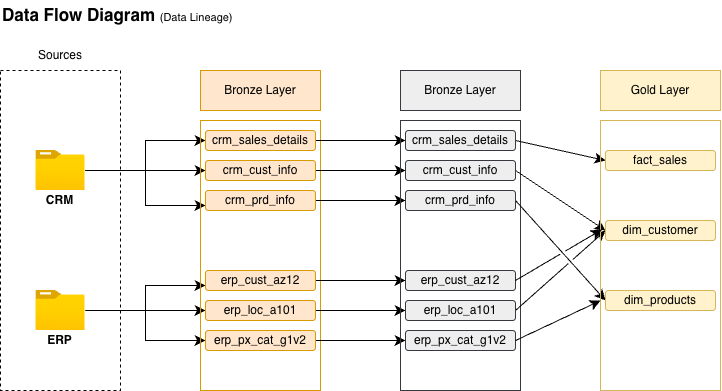

The diagram above was exported from draw.io. Its source (the exported page's mxGraphModel, read from the mxfile embedded in the PNG):
<mxGraphModel dx="992" dy="630" grid="1" gridSize="10" guides="1" tooltips="1" connect="1" arrows="1" fold="1" page="1" pageScale="1" pageWidth="3300" pageHeight="2339" math="0" shadow="0">
  <root>
    <mxCell id="0" />
    <mxCell id="1" parent="0" />
    <mxCell id="21STT1UI56j621F-7sSN-1" parent="1" style="rounded=0;whiteSpace=wrap;html=1;fillColor=none;dashed=1;" value="" vertex="1">
      <mxGeometry height="320" width="120" x="120" y="190" as="geometry" />
    </mxCell>
    <mxCell id="21STT1UI56j621F-7sSN-2" parent="1" style="text;html=1;whiteSpace=wrap;strokeColor=none;fillColor=none;align=center;verticalAlign=middle;rounded=0;" value="Sources" vertex="1">
      <mxGeometry height="30" width="60" x="150" y="160" as="geometry" />
    </mxCell>
    <mxCell id="21STT1UI56j621F-7sSN-3" edge="1" parent="1" source="21STT1UI56j621F-7sSN-6" style="edgeStyle=orthogonalEdgeStyle;rounded=0;orthogonalLoop=1;jettySize=auto;html=1;fontSize=12;startSize=8;endSize=8;entryX=0;entryY=0.5;entryDx=0;entryDy=0;" target="21STT1UI56j621F-7sSN-18">
      <mxGeometry relative="1" as="geometry">
        <mxPoint x="270" y="289.9999999999999" as="targetPoint" />
      </mxGeometry>
    </mxCell>
    <mxCell id="21STT1UI56j621F-7sSN-4" edge="1" parent="1" source="21STT1UI56j621F-7sSN-6" style="edgeStyle=orthogonalEdgeStyle;rounded=0;orthogonalLoop=1;jettySize=auto;html=1;entryX=0;entryY=0.5;entryDx=0;entryDy=0;fontSize=12;startSize=8;endSize=8;" target="21STT1UI56j621F-7sSN-16">
      <mxGeometry relative="1" x="0.0337" as="geometry" />
    </mxCell>
    <mxCell id="21STT1UI56j621F-7sSN-5" edge="1" parent="1" source="21STT1UI56j621F-7sSN-6" style="edgeStyle=orthogonalEdgeStyle;rounded=0;orthogonalLoop=1;jettySize=auto;html=1;entryX=0;entryY=0.75;entryDx=0;entryDy=0;fontSize=12;startSize=8;endSize=8;" target="21STT1UI56j621F-7sSN-20">
      <mxGeometry relative="1" x="0.0396" as="geometry" />
    </mxCell>
    <mxCell id="21STT1UI56j621F-7sSN-6" parent="1" style="image;aspect=fixed;html=1;align=center;fontSize=12;image=img/lib/azure2/general/Folder_Blank.svg;points=[[0.5,0.083,0],[0.5,1,0],[0.003,0.5,0],[0.998,0.554,0],[0.99,0.114,0],[0.987,0.996,0],[0.013,0.996,0],[0.013,0.004,0]];" value="" vertex="1">
      <mxGeometry height="40" width="49.29" x="155.35000000000002" y="270" as="geometry" />
    </mxCell>
    <mxCell id="21STT1UI56j621F-7sSN-7" edge="1" parent="1" source="21STT1UI56j621F-7sSN-10" style="edgeStyle=none;curved=1;rounded=0;curveGeometry=1;orthogonalLoop=1;jettySize=auto;html=1;entryX=0;entryY=0.5;entryDx=0;entryDy=0;fontSize=12;startSize=8;endSize=8;" target="21STT1UI56j621F-7sSN-24">
      <mxGeometry relative="1" as="geometry" />
    </mxCell>
    <mxCell id="21STT1UI56j621F-7sSN-8" edge="1" parent="1" source="21STT1UI56j621F-7sSN-10" style="edgeStyle=orthogonalEdgeStyle;rounded=0;orthogonalLoop=1;jettySize=auto;html=1;entryX=0;entryY=0.75;entryDx=0;entryDy=0;fontSize=12;startSize=8;endSize=8;" target="21STT1UI56j621F-7sSN-22">
      <mxGeometry relative="1" x="0.0301" as="geometry" />
    </mxCell>
    <mxCell id="21STT1UI56j621F-7sSN-9" edge="1" parent="1" source="21STT1UI56j621F-7sSN-10" style="edgeStyle=orthogonalEdgeStyle;rounded=0;orthogonalLoop=1;jettySize=auto;html=1;entryX=0;entryY=0.5;entryDx=0;entryDy=0;fontSize=12;startSize=8;endSize=8;" target="21STT1UI56j621F-7sSN-26">
      <mxGeometry relative="1" x="0.0337" as="geometry" />
    </mxCell>
    <mxCell id="21STT1UI56j621F-7sSN-10" parent="1" style="image;aspect=fixed;html=1;align=center;fontSize=12;image=img/lib/azure2/general/Folder_Blank.svg;points=[[0.5,0.083,0],[0.5,1,0],[0.003,0.5,0],[0.998,0.554,0],[0.99,0.114,0],[0.987,0.996,0],[0.013,0.996,0],[0.013,0.004,0]];" value="" vertex="1">
      <mxGeometry height="40" width="49.29" x="155.36" y="410" as="geometry" />
    </mxCell>
    <mxCell id="21STT1UI56j621F-7sSN-11" parent="1" style="text;html=1;whiteSpace=wrap;strokeColor=none;fillColor=none;align=center;verticalAlign=middle;rounded=0;" value="&lt;b&gt;CRM&lt;/b&gt;" vertex="1">
      <mxGeometry height="20" width="49.29" x="155.35000000000002" y="310" as="geometry" />
    </mxCell>
    <mxCell id="21STT1UI56j621F-7sSN-12" parent="1" style="text;html=1;whiteSpace=wrap;strokeColor=none;fillColor=none;align=center;verticalAlign=middle;rounded=0;" value="&lt;b&gt;ERP&lt;/b&gt;" vertex="1">
      <mxGeometry height="20" width="49.29" x="155.35000000000002" y="450" as="geometry" />
    </mxCell>
    <mxCell id="21STT1UI56j621F-7sSN-13" parent="1" style="rounded=0;whiteSpace=wrap;html=1;fillColor=none;strokeColor=#d79b00;" value="" vertex="1">
      <mxGeometry height="270" width="120" x="320" y="240" as="geometry" />
    </mxCell>
    <mxCell id="21STT1UI56j621F-7sSN-14" parent="1" style="text;html=1;whiteSpace=wrap;strokeColor=#d79b00;fillColor=#ffe6cc;align=center;verticalAlign=middle;rounded=0;" value="Bronze Layer" vertex="1">
      <mxGeometry height="40" width="120" x="320" y="190" as="geometry" />
    </mxCell>
    <mxCell id="21STT1UI56j621F-7sSN-15" edge="1" parent="1" source="21STT1UI56j621F-7sSN-16" style="edgeStyle=none;curved=1;rounded=0;curveGeometry=1;orthogonalLoop=1;jettySize=auto;html=1;entryX=0;entryY=0.5;entryDx=0;entryDy=0;fontSize=12;startSize=8;endSize=8;" target="21STT1UI56j621F-7sSN-30">
      <mxGeometry relative="1" as="geometry" />
    </mxCell>
    <mxCell id="21STT1UI56j621F-7sSN-16" parent="1" style="rounded=1;whiteSpace=wrap;html=1;roundedPerimeter=1;fillColor=#ffe6cc;strokeColor=#d79b00;" value="crm_sales_details" vertex="1">
      <mxGeometry height="20" width="110" x="325" y="250" as="geometry" />
    </mxCell>
    <mxCell id="21STT1UI56j621F-7sSN-17" edge="1" parent="1" source="21STT1UI56j621F-7sSN-18" style="edgeStyle=none;curved=1;rounded=0;curveGeometry=1;orthogonalLoop=1;jettySize=auto;html=1;fontSize=12;startSize=8;endSize=8;" target="21STT1UI56j621F-7sSN-32">
      <mxGeometry relative="1" as="geometry" />
    </mxCell>
    <mxCell id="21STT1UI56j621F-7sSN-18" parent="1" style="rounded=1;whiteSpace=wrap;html=1;roundedPerimeter=1;fillColor=#ffe6cc;strokeColor=#d79b00;" value="crm_cust_info" vertex="1">
      <mxGeometry height="20" width="110" x="325" y="280" as="geometry" />
    </mxCell>
    <mxCell id="21STT1UI56j621F-7sSN-19" edge="1" parent="1" source="21STT1UI56j621F-7sSN-20" style="edgeStyle=none;curved=1;rounded=0;curveGeometry=1;orthogonalLoop=1;jettySize=auto;html=1;entryX=0;entryY=0.5;entryDx=0;entryDy=0;fontSize=12;startSize=8;endSize=8;" target="21STT1UI56j621F-7sSN-34">
      <mxGeometry relative="1" as="geometry" />
    </mxCell>
    <mxCell id="21STT1UI56j621F-7sSN-20" parent="1" style="rounded=1;whiteSpace=wrap;html=1;roundedPerimeter=1;fillColor=#ffe6cc;strokeColor=#d79b00;" value="crm_prd_info" vertex="1">
      <mxGeometry height="20" width="110" x="325" y="310" as="geometry" />
    </mxCell>
    <mxCell id="21STT1UI56j621F-7sSN-21" edge="1" parent="1" source="21STT1UI56j621F-7sSN-22" style="edgeStyle=none;curved=1;rounded=0;curveGeometry=1;orthogonalLoop=1;jettySize=auto;html=1;entryX=0.045;entryY=0.5;entryDx=0;entryDy=0;fontSize=12;startSize=8;endSize=8;" target="21STT1UI56j621F-7sSN-35">
      <mxGeometry relative="1" as="geometry" />
    </mxCell>
    <mxCell id="21STT1UI56j621F-7sSN-22" parent="1" style="rounded=1;whiteSpace=wrap;html=1;roundedPerimeter=1;fillColor=#ffe6cc;strokeColor=#d79b00;" value="erp_cust_az12" vertex="1">
      <mxGeometry height="20" width="110" x="325" y="390" as="geometry" />
    </mxCell>
    <mxCell id="21STT1UI56j621F-7sSN-23" edge="1" parent="1" source="21STT1UI56j621F-7sSN-24" style="edgeStyle=none;curved=1;rounded=0;curveGeometry=1;orthogonalLoop=1;jettySize=auto;html=1;fontSize=12;startSize=8;endSize=8;" target="21STT1UI56j621F-7sSN-37">
      <mxGeometry relative="1" as="geometry" />
    </mxCell>
    <mxCell id="21STT1UI56j621F-7sSN-24" parent="1" style="rounded=1;whiteSpace=wrap;html=1;roundedPerimeter=1;fillColor=#ffe6cc;strokeColor=#d79b00;" value="erp_loc_a101" vertex="1">
      <mxGeometry height="20" width="110" x="325" y="420" as="geometry" />
    </mxCell>
    <mxCell id="21STT1UI56j621F-7sSN-25" edge="1" parent="1" source="21STT1UI56j621F-7sSN-26" style="edgeStyle=none;curved=1;rounded=0;curveGeometry=1;orthogonalLoop=1;jettySize=auto;html=1;entryX=0;entryY=0.5;entryDx=0;entryDy=0;fontSize=12;startSize=8;endSize=8;" target="21STT1UI56j621F-7sSN-38">
      <mxGeometry relative="1" as="geometry" />
    </mxCell>
    <mxCell id="21STT1UI56j621F-7sSN-26" parent="1" style="rounded=1;whiteSpace=wrap;html=1;roundedPerimeter=1;fillColor=#ffe6cc;strokeColor=#d79b00;" value="erp_px_cat_g1v2" vertex="1">
      <mxGeometry height="20" width="110" x="325" y="450" as="geometry" />
    </mxCell>
    <mxCell id="21STT1UI56j621F-7sSN-27" parent="1" style="rounded=0;whiteSpace=wrap;html=1;fillColor=none;strokeColor=#36393d;" value="" vertex="1">
      <mxGeometry height="270" width="120" x="520" y="240" as="geometry" />
    </mxCell>
    <mxCell id="21STT1UI56j621F-7sSN-28" parent="1" style="text;html=1;whiteSpace=wrap;strokeColor=#36393d;fillColor=#eeeeee;align=center;verticalAlign=middle;rounded=0;" value="Bronze Layer" vertex="1">
      <mxGeometry height="40" width="120" x="520" y="190" as="geometry" />
    </mxCell>
    <mxCell id="21STT1UI56j621F-7sSN-29" edge="1" parent="1" source="21STT1UI56j621F-7sSN-30" style="edgeStyle=none;curved=1;rounded=0;curveGeometry=1;orthogonalLoop=1;jettySize=auto;html=1;entryX=0;entryY=0.5;entryDx=0;entryDy=0;fontSize=12;startSize=8;endSize=8;jumpStyle=gap;exitX=1;exitY=0.5;exitDx=0;exitDy=0;" target="21STT1UI56j621F-7sSN-42">
      <mxGeometry relative="1" as="geometry" />
    </mxCell>
    <mxCell id="21STT1UI56j621F-7sSN-30" parent="1" style="rounded=1;whiteSpace=wrap;html=1;roundedPerimeter=1;fillColor=#eeeeee;strokeColor=#36393d;" value="crm_sales_details" vertex="1">
      <mxGeometry height="20" width="110" x="525" y="250" as="geometry" />
    </mxCell>
    <mxCell id="21STT1UI56j621F-7sSN-31" edge="1" parent="1" source="21STT1UI56j621F-7sSN-32" style="edgeStyle=none;curved=1;rounded=0;curveGeometry=1;orthogonalLoop=1;jettySize=auto;html=1;entryX=0;entryY=0.5;entryDx=0;entryDy=0;fontSize=12;startSize=8;endSize=8;jumpStyle=gap;exitX=1;exitY=0.5;exitDx=0;exitDy=0;" target="21STT1UI56j621F-7sSN-43">
      <mxGeometry relative="1" as="geometry" />
    </mxCell>
    <mxCell id="21STT1UI56j621F-7sSN-32" parent="1" style="rounded=1;whiteSpace=wrap;html=1;roundedPerimeter=1;fillColor=#eeeeee;strokeColor=#36393d;" value="crm_cust_info" vertex="1">
      <mxGeometry height="20" width="110" x="525" y="280" as="geometry" />
    </mxCell>
    <mxCell id="21STT1UI56j621F-7sSN-33" edge="1" parent="1" source="21STT1UI56j621F-7sSN-34" style="edgeStyle=none;curved=1;rounded=0;curveGeometry=1;orthogonalLoop=1;jettySize=auto;html=1;entryX=0;entryY=0.5;entryDx=0;entryDy=0;fontSize=12;startSize=8;endSize=8;jumpStyle=gap;exitX=1;exitY=0.5;exitDx=0;exitDy=0;" target="21STT1UI56j621F-7sSN-44">
      <mxGeometry relative="1" as="geometry" />
    </mxCell>
    <mxCell id="21STT1UI56j621F-7sSN-34" parent="1" style="rounded=1;whiteSpace=wrap;html=1;roundedPerimeter=1;fillColor=#eeeeee;strokeColor=#36393d;" value="crm_prd_info" vertex="1">
      <mxGeometry height="20" width="110" x="525" y="310" as="geometry" />
    </mxCell>
    <mxCell id="21STT1UI56j621F-7sSN-35" parent="1" style="rounded=1;whiteSpace=wrap;html=1;roundedPerimeter=1;fillColor=#eeeeee;strokeColor=#36393d;" value="erp_cust_az12" vertex="1">
      <mxGeometry height="20" width="110" x="525" y="390" as="geometry" />
    </mxCell>
    <mxCell id="21STT1UI56j621F-7sSN-36" edge="1" parent="1" source="21STT1UI56j621F-7sSN-37" style="edgeStyle=none;curved=1;rounded=0;curveGeometry=1;orthogonalLoop=1;jettySize=auto;html=1;entryX=0;entryY=0.5;entryDx=0;entryDy=0;fontSize=12;startSize=8;endSize=8;exitX=1;exitY=0.5;exitDx=0;exitDy=0;jumpStyle=gap;" target="21STT1UI56j621F-7sSN-43">
      <mxGeometry relative="1" as="geometry" />
    </mxCell>
    <mxCell id="21STT1UI56j621F-7sSN-37" parent="1" style="rounded=1;whiteSpace=wrap;html=1;roundedPerimeter=1;fillColor=#eeeeee;strokeColor=#36393d;" value="erp_loc_a101" vertex="1">
      <mxGeometry height="20" width="110" x="525" y="420" as="geometry" />
    </mxCell>
    <mxCell id="21STT1UI56j621F-7sSN-38" parent="1" style="rounded=1;whiteSpace=wrap;html=1;roundedPerimeter=1;fillColor=#eeeeee;strokeColor=#36393d;" value="erp_px_cat_g1v2" vertex="1">
      <mxGeometry height="20" width="110" x="525" y="450" as="geometry" />
    </mxCell>
    <mxCell id="21STT1UI56j621F-7sSN-39" parent="1" style="text;html=1;whiteSpace=wrap;strokeColor=none;fillColor=none;align=left;verticalAlign=middle;rounded=0;" value="&lt;font style=&quot;&quot;&gt;&lt;b style=&quot;font-size: 17px;&quot;&gt;Data Flow Diagram &lt;/b&gt;&lt;font style=&quot;font-size: 11px;&quot;&gt;(Data Lineage)&lt;/font&gt;&lt;/font&gt;" vertex="1">
      <mxGeometry height="30" width="250" x="120" y="120" as="geometry" />
    </mxCell>
    <mxCell id="21STT1UI56j621F-7sSN-40" parent="1" style="rounded=0;whiteSpace=wrap;html=1;fillColor=none;strokeColor=#d6b656;" value="" vertex="1">
      <mxGeometry height="270" width="120" x="720" y="240" as="geometry" />
    </mxCell>
    <mxCell id="21STT1UI56j621F-7sSN-41" parent="1" style="text;html=1;whiteSpace=wrap;strokeColor=#d6b656;fillColor=#fff2cc;align=center;verticalAlign=middle;rounded=0;" value="Gold Layer" vertex="1">
      <mxGeometry height="40" width="120" x="720" y="190" as="geometry" />
    </mxCell>
    <mxCell id="21STT1UI56j621F-7sSN-42" parent="1" style="rounded=1;whiteSpace=wrap;html=1;roundedPerimeter=1;fillColor=#fff2cc;strokeColor=#d6b656;" value="fact_sales" vertex="1">
      <mxGeometry height="20" width="110" x="725" y="270" as="geometry" />
    </mxCell>
    <mxCell id="21STT1UI56j621F-7sSN-43" parent="1" style="rounded=1;whiteSpace=wrap;html=1;roundedPerimeter=1;fillColor=#fff2cc;strokeColor=#d6b656;" value="dim_customer" vertex="1">
      <mxGeometry height="20" width="110" x="725" y="340" as="geometry" />
    </mxCell>
    <mxCell id="21STT1UI56j621F-7sSN-44" parent="1" style="rounded=1;whiteSpace=wrap;html=1;roundedPerimeter=1;fillColor=#fff2cc;strokeColor=#d6b656;" value="dim_products" vertex="1">
      <mxGeometry height="20" width="110" x="725" y="410" as="geometry" />
    </mxCell>
    <mxCell id="21STT1UI56j621F-7sSN-45" edge="1" parent="1" source="21STT1UI56j621F-7sSN-35" style="edgeStyle=none;curved=1;rounded=0;curveGeometry=1;orthogonalLoop=1;jettySize=auto;html=1;exitX=1;exitY=0.5;exitDx=0;exitDy=0;entryX=0.011;entryY=0.404;entryDx=0;entryDy=0;entryPerimeter=0;fontSize=12;startSize=8;endSize=8;jumpStyle=gap;" target="21STT1UI56j621F-7sSN-40">
      <mxGeometry relative="1" as="geometry" />
    </mxCell>
    <mxCell id="21STT1UI56j621F-7sSN-46" edge="1" parent="1" source="21STT1UI56j621F-7sSN-38" style="edgeStyle=none;curved=1;rounded=0;curveGeometry=1;orthogonalLoop=1;jettySize=auto;html=1;entryX=0;entryY=0.667;entryDx=0;entryDy=0;entryPerimeter=0;fontSize=12;startSize=8;endSize=8;jumpStyle=gap;exitX=1;exitY=0.5;exitDx=0;exitDy=0;" target="21STT1UI56j621F-7sSN-40">
      <mxGeometry relative="1" as="geometry" />
    </mxCell>
  </root>
</mxGraphModel>